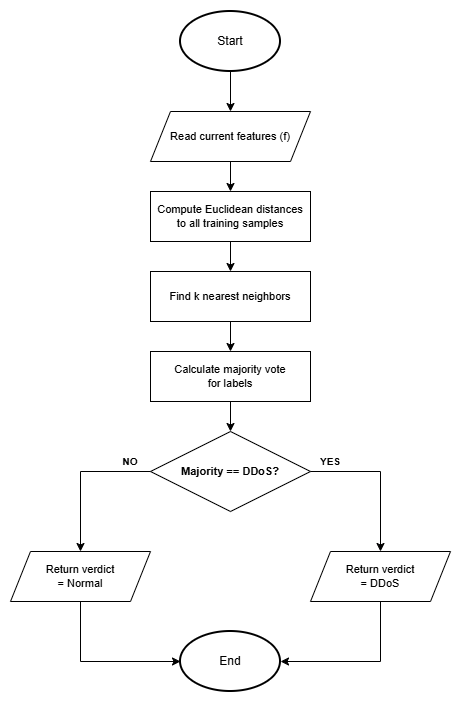

The diagram above was exported from draw.io. Its source (the exported page's mxGraphModel, read from the mxfile embedded in the PNG):
<mxGraphModel dx="1201" dy="817" grid="1" gridSize="10" guides="1" tooltips="1" connect="1" arrows="1" fold="1" page="1" pageScale="1" pageWidth="827" pageHeight="1169" math="0" shadow="0">
  <root>
    <mxCell id="0" />
    <mxCell id="1" parent="0" />
    <mxCell id="knn_in" parent="1" style="shape=parallelogram;perimeter=parallelogramPerimeter;whiteSpace=wrap;html=1;fixedSize=1;fillColor=#ffffff;strokeColor=#000000;fontColor=#000000;fontSize=11;align=center;verticalAlign=middle;" value="Read current features (f)" vertex="1">
      <mxGeometry height="50" width="160" x="320" y="180" as="geometry" />
    </mxCell>
    <mxCell id="knn_e_start" edge="1" parent="1" style="edgeStyle=orthogonalEdgeStyle;rounded=0;strokeColor=#000000;" target="knn_in">
      <mxGeometry relative="1" as="geometry">
        <mxPoint x="400" y="140" as="sourcePoint" />
      </mxGeometry>
    </mxCell>
    <mxCell id="knn_b0" parent="1" style="rounded=0;whiteSpace=wrap;html=1;fillColor=#ffffff;strokeColor=#000000;fontColor=#000000;fontSize=11;align=center;verticalAlign=middle;" value="Compute Euclidean distances&lt;br&gt;to all training samples" vertex="1">
      <mxGeometry height="50" width="160" x="320" y="260" as="geometry" />
    </mxCell>
    <mxCell id="knn_e0" edge="1" parent="1" source="knn_in" style="edgeStyle=orthogonalEdgeStyle;rounded=0;strokeColor=#000000;" target="knn_b0">
      <mxGeometry relative="1" as="geometry" />
    </mxCell>
    <mxCell id="knn_b1" parent="1" style="rounded=0;whiteSpace=wrap;html=1;fillColor=#ffffff;strokeColor=#000000;fontColor=#000000;fontSize=11;align=center;verticalAlign=middle;" value="Find k nearest neighbors" vertex="1">
      <mxGeometry height="50" width="160" x="320" y="340" as="geometry" />
    </mxCell>
    <mxCell id="knn_e1" edge="1" parent="1" source="knn_b0" style="edgeStyle=orthogonalEdgeStyle;rounded=0;strokeColor=#000000;" target="knn_b1">
      <mxGeometry relative="1" as="geometry" />
    </mxCell>
    <mxCell id="knn_b2" parent="1" style="rounded=0;whiteSpace=wrap;html=1;fillColor=#ffffff;strokeColor=#000000;fontColor=#000000;fontSize=11;align=center;verticalAlign=middle;" value="Calculate majority vote&lt;br&gt;for labels" vertex="1">
      <mxGeometry height="50" width="160" x="320" y="420" as="geometry" />
    </mxCell>
    <mxCell id="knn_e2" edge="1" parent="1" source="knn_b1" style="edgeStyle=orthogonalEdgeStyle;rounded=0;strokeColor=#000000;" target="knn_b2">
      <mxGeometry relative="1" as="geometry" />
    </mxCell>
    <mxCell id="knn_dia" parent="1" style="rhombus;whiteSpace=wrap;html=1;fillColor=#ffffff;strokeColor=#000000;fontColor=#000000;fontSize=11;fontStyle=1;" value="Majority == DDoS?" vertex="1">
      <mxGeometry height="80" width="160" x="320" y="500" as="geometry" />
    </mxCell>
    <mxCell id="knn_e_dia" edge="1" parent="1" source="knn_b2" style="edgeStyle=orthogonalEdgeStyle;rounded=0;strokeColor=#000000;" target="knn_dia">
      <mxGeometry relative="1" as="geometry" />
    </mxCell>
    <mxCell id="knn_yes" parent="1" style="shape=parallelogram;perimeter=parallelogramPerimeter;whiteSpace=wrap;html=1;fixedSize=1;fillColor=#ffffff;strokeColor=#000000;fontColor=#000000;fontSize=11;align=center;verticalAlign=middle;" value="Return verdict&lt;br&gt;= DDoS" vertex="1">
      <mxGeometry height="50" width="140" x="480" y="620" as="geometry" />
    </mxCell>
    <mxCell id="knn_no" parent="1" style="shape=parallelogram;perimeter=parallelogramPerimeter;whiteSpace=wrap;html=1;fixedSize=1;fillColor=#ffffff;strokeColor=#000000;fontColor=#000000;fontSize=11;align=center;verticalAlign=middle;" value="Return verdict&lt;br&gt;= Normal" vertex="1">
      <mxGeometry height="50" width="140" x="180" y="620" as="geometry" />
    </mxCell>
    <mxCell id="knn_e_yes" edge="1" parent="1" source="knn_dia" style="edgeStyle=orthogonalEdgeStyle;rounded=0;strokeColor=#000000;fontColor=#000000;fontStyle=1;fontSize=10;" target="knn_yes" value="YES">
      <mxGeometry relative="1" x="-0.7333" y="10" as="geometry">
        <mxPoint as="offset" />
        <Array as="points">
          <mxPoint x="550" y="540" />
        </Array>
      </mxGeometry>
    </mxCell>
    <mxCell id="knn_e_no" edge="1" parent="1" source="knn_dia" style="edgeStyle=orthogonalEdgeStyle;rounded=0;strokeColor=#000000;fontColor=#000000;fontStyle=1;fontSize=10;" target="knn_no" value="NO">
      <mxGeometry relative="1" x="-0.7333" y="-10" as="geometry">
        <mxPoint as="offset" />
        <Array as="points">
          <mxPoint x="250" y="540" />
        </Array>
      </mxGeometry>
    </mxCell>
    <mxCell id="knn_e_end_yes" edge="1" parent="1" source="knn_yes" style="edgeStyle=orthogonalEdgeStyle;rounded=0;strokeColor=#000000;">
      <mxGeometry relative="1" as="geometry">
        <Array as="points">
          <mxPoint x="550" y="730" />
        </Array>
        <mxPoint x="450" y="730" as="targetPoint" />
      </mxGeometry>
    </mxCell>
    <mxCell id="knn_e_end_no" edge="1" parent="1" source="knn_no" style="edgeStyle=orthogonalEdgeStyle;rounded=0;strokeColor=#000000;">
      <mxGeometry relative="1" as="geometry">
        <Array as="points">
          <mxPoint x="250" y="730" />
        </Array>
        <mxPoint x="350" y="730" as="targetPoint" />
      </mxGeometry>
    </mxCell>
    <mxCell id="2qoT7KXXdQfY1hsQsQZ6-1" parent="1" style="strokeWidth=2;html=1;shape=mxgraph.flowchart.start_1;whiteSpace=wrap;" value="Start" vertex="1">
      <mxGeometry height="60" width="100" x="350" y="80" as="geometry" />
    </mxCell>
    <mxCell id="Ejc7kiIz7Is_i4SRM1Ig-1" parent="1" style="strokeWidth=2;html=1;shape=mxgraph.flowchart.start_1;whiteSpace=wrap;" value="End" vertex="1">
      <mxGeometry height="60" width="100" x="350" y="700" as="geometry" />
    </mxCell>
  </root>
</mxGraphModel>